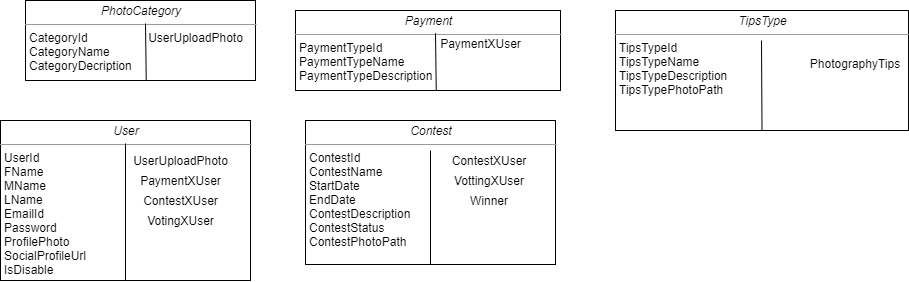

The diagram above was exported from draw.io. Its source (the exported page's mxGraphModel, read from the mxfile embedded in the PNG):
<mxGraphModel dx="574" dy="331" grid="1" gridSize="10" guides="1" tooltips="1" connect="1" arrows="1" fold="1" page="1" pageScale="1" pageWidth="850" pageHeight="1100" math="0" shadow="0">
  <root>
    <mxCell id="0" />
    <mxCell id="1" parent="0" />
    <mxCell id="VfTxLTAzRZG7oHvBpB6S-1" value="&lt;p style=&quot;margin: 0px ; margin-top: 4px ; text-align: center&quot;&gt;&lt;i&gt;PhotoCategory&lt;/i&gt;&lt;/p&gt;&lt;hr size=&quot;1&quot;&gt;&lt;p style=&quot;margin: 0px ; margin-left: 4px&quot;&gt;CategoryId&lt;/p&gt;&lt;p style=&quot;margin: 0px ; margin-left: 4px&quot;&gt;CategoryName&lt;/p&gt;&lt;p style=&quot;margin: 0px ; margin-left: 4px&quot;&gt;CategoryDecription&lt;/p&gt;" style="verticalAlign=top;align=left;overflow=fill;fontSize=12;fontFamily=Helvetica;html=1;rounded=0;shadow=0;comic=0;labelBackgroundColor=none;strokeColor=#000000;strokeWidth=1;fillColor=#ffffff;" vertex="1" parent="1">
      <mxGeometry x="280" y="1000" width="230" height="80" as="geometry" />
    </mxCell>
    <mxCell id="VfTxLTAzRZG7oHvBpB6S-2" value="" style="endArrow=none;html=1;exitX=0.525;exitY=1.003;exitDx=0;exitDy=0;exitPerimeter=0;" edge="1" parent="1" source="VfTxLTAzRZG7oHvBpB6S-1">
      <mxGeometry width="50" height="50" relative="1" as="geometry">
        <mxPoint x="380" y="1203" as="sourcePoint" />
        <mxPoint x="400" y="1023" as="targetPoint" />
      </mxGeometry>
    </mxCell>
    <mxCell id="VfTxLTAzRZG7oHvBpB6S-7" value="&lt;p style=&quot;margin: 0px ; margin-top: 4px ; text-align: center&quot;&gt;&lt;i&gt;Payment&lt;/i&gt;&lt;/p&gt;&lt;hr size=&quot;1&quot;&gt;&lt;p style=&quot;margin: 0px ; margin-left: 4px&quot;&gt;PaymentTypeId&lt;/p&gt;&lt;p style=&quot;margin: 0px ; margin-left: 4px&quot;&gt;PaymentTypeName&lt;/p&gt;&lt;p style=&quot;margin: 0px ; margin-left: 4px&quot;&gt;PaymentTypeDescription&lt;/p&gt;&lt;p style=&quot;margin: 0px ; margin-left: 4px&quot;&gt;&amp;nbsp;&amp;nbsp;&lt;br&gt;&lt;/p&gt;&lt;hr size=&quot;1&quot;&gt;&lt;p style=&quot;margin: 0px ; margin-left: 4px&quot;&gt;&amp;nbsp;&amp;nbsp;&lt;/p&gt;" style="verticalAlign=top;align=left;overflow=fill;fontSize=12;fontFamily=Helvetica;html=1;rounded=0;shadow=0;comic=0;labelBackgroundColor=none;strokeColor=#000000;strokeWidth=1;fillColor=#ffffff;" vertex="1" parent="1">
      <mxGeometry x="550" y="1010" width="265" height="80" as="geometry" />
    </mxCell>
    <mxCell id="VfTxLTAzRZG7oHvBpB6S-9" value="PaymentXUser" style="text;html=1;strokeColor=none;fillColor=none;align=center;verticalAlign=middle;whiteSpace=wrap;rounded=0;" vertex="1" parent="1">
      <mxGeometry x="706.5" y="1033" width="57" height="20" as="geometry" />
    </mxCell>
    <mxCell id="VfTxLTAzRZG7oHvBpB6S-10" value="&lt;p style=&quot;margin: 0px ; margin-top: 4px ; text-align: center&quot;&gt;&lt;i&gt;Contest&lt;/i&gt;&lt;/p&gt;&lt;hr size=&quot;1&quot;&gt;&lt;p style=&quot;margin: 0px ; margin-left: 4px&quot;&gt;ContestId&lt;/p&gt;&lt;p style=&quot;margin: 0px ; margin-left: 4px&quot;&gt;ContestName&lt;/p&gt;&lt;p style=&quot;margin: 0px ; margin-left: 4px&quot;&gt;StartDate&lt;/p&gt;&lt;p style=&quot;margin: 0px ; margin-left: 4px&quot;&gt;EndDate&lt;/p&gt;&lt;p style=&quot;margin: 0px ; margin-left: 4px&quot;&gt;ContestDescription&lt;/p&gt;&lt;p style=&quot;margin: 0px ; margin-left: 4px&quot;&gt;ContestStatus&lt;/p&gt;&lt;p style=&quot;margin: 0px ; margin-left: 4px&quot;&gt;ContestPhotoPath&lt;/p&gt;" style="verticalAlign=top;align=left;overflow=fill;fontSize=12;fontFamily=Helvetica;html=1;rounded=0;shadow=0;comic=0;labelBackgroundColor=none;strokeColor=#000000;strokeWidth=1;fillColor=#ffffff;" vertex="1" parent="1">
      <mxGeometry x="560" y="1120" width="250" height="144" as="geometry" />
    </mxCell>
    <mxCell id="VfTxLTAzRZG7oHvBpB6S-11" value="" style="endArrow=none;html=1;entryX=0.5;entryY=1;entryDx=0;entryDy=0;" edge="1" parent="1" target="VfTxLTAzRZG7oHvBpB6S-10">
      <mxGeometry width="50" height="50" relative="1" as="geometry">
        <mxPoint x="685" y="1150" as="sourcePoint" />
        <mxPoint x="720" y="1190" as="targetPoint" />
      </mxGeometry>
    </mxCell>
    <mxCell id="VfTxLTAzRZG7oHvBpB6S-12" value="ContestXUser" style="text;html=1;strokeColor=none;fillColor=none;align=center;verticalAlign=middle;whiteSpace=wrap;rounded=0;" vertex="1" parent="1">
      <mxGeometry x="723.5" y="1150" width="40" height="20" as="geometry" />
    </mxCell>
    <mxCell id="VfTxLTAzRZG7oHvBpB6S-13" value="&lt;p style=&quot;margin: 0px ; margin-top: 4px ; text-align: center&quot;&gt;&lt;i&gt;TipsType&lt;/i&gt;&lt;br&gt;&lt;/p&gt;&lt;hr size=&quot;1&quot;&gt;&lt;p style=&quot;margin: 0px ; margin-left: 4px&quot;&gt;TipsTypeId&lt;/p&gt;&lt;p style=&quot;margin: 0px ; margin-left: 4px&quot;&gt;TipsTypeName&lt;/p&gt;&lt;p style=&quot;margin: 0px ; margin-left: 4px&quot;&gt;TipsTypeDescription&lt;/p&gt;&lt;p style=&quot;margin: 0px ; margin-left: 4px&quot;&gt;TipsTypePhotoPath&lt;/p&gt;&lt;p style=&quot;margin: 0px ; margin-left: 4px&quot;&gt;&lt;br&gt;&lt;/p&gt;" style="verticalAlign=top;align=left;overflow=fill;fontSize=12;fontFamily=Helvetica;html=1;rounded=0;shadow=0;comic=0;labelBackgroundColor=none;strokeColor=#000000;strokeWidth=1;fillColor=#ffffff;" vertex="1" parent="1">
      <mxGeometry x="870" y="1010" width="293" height="120" as="geometry" />
    </mxCell>
    <mxCell id="VfTxLTAzRZG7oHvBpB6S-15" value="PhotographyTips" style="text;html=1;strokeColor=none;fillColor=none;align=center;verticalAlign=middle;whiteSpace=wrap;rounded=0;" vertex="1" parent="1">
      <mxGeometry x="1090" y="1053" width="40" height="20" as="geometry" />
    </mxCell>
    <mxCell id="VfTxLTAzRZG7oHvBpB6S-21" value="UserUploadPhoto" style="text;html=1;align=center;verticalAlign=middle;resizable=0;points=[];autosize=1;" vertex="1" parent="1">
      <mxGeometry x="395" y="1027" width="110" height="20" as="geometry" />
    </mxCell>
    <mxCell id="VfTxLTAzRZG7oHvBpB6S-24" value="" style="endArrow=none;html=1;exitX=0.525;exitY=1.003;exitDx=0;exitDy=0;exitPerimeter=0;" edge="1" parent="1">
      <mxGeometry width="50" height="50" relative="1" as="geometry">
        <mxPoint x="690.75" y="1090" as="sourcePoint" />
        <mxPoint x="690" y="1032.76" as="targetPoint" />
      </mxGeometry>
    </mxCell>
    <mxCell id="VfTxLTAzRZG7oHvBpB6S-25" value="VottingXUser" style="text;html=1;strokeColor=none;fillColor=none;align=center;verticalAlign=middle;whiteSpace=wrap;rounded=0;" vertex="1" parent="1">
      <mxGeometry x="723.5" y="1170" width="40" height="20" as="geometry" />
    </mxCell>
    <mxCell id="VfTxLTAzRZG7oHvBpB6S-26" value="Winner" style="text;html=1;strokeColor=none;fillColor=none;align=center;verticalAlign=middle;whiteSpace=wrap;rounded=0;" vertex="1" parent="1">
      <mxGeometry x="723.5" y="1190" width="40" height="20" as="geometry" />
    </mxCell>
    <mxCell id="VfTxLTAzRZG7oHvBpB6S-28" value="" style="endArrow=none;html=1;exitX=0.5;exitY=1;exitDx=0;exitDy=0;" edge="1" parent="1" source="VfTxLTAzRZG7oHvBpB6S-13">
      <mxGeometry width="50" height="50" relative="1" as="geometry">
        <mxPoint x="1016.75" y="1067.24" as="sourcePoint" />
        <mxPoint x="1016" y="1040" as="targetPoint" />
      </mxGeometry>
    </mxCell>
    <mxCell id="VfTxLTAzRZG7oHvBpB6S-29" value="&lt;p style=&quot;margin: 0px ; margin-top: 4px ; text-align: center&quot;&gt;&lt;i&gt;User&lt;/i&gt;&lt;/p&gt;&lt;hr size=&quot;1&quot;&gt;&lt;p style=&quot;margin: 0px ; margin-left: 4px&quot;&gt;UserId&lt;/p&gt;&lt;p style=&quot;margin: 0px ; margin-left: 4px&quot;&gt;FName&lt;/p&gt;&lt;p style=&quot;margin: 0px ; margin-left: 4px&quot;&gt;MName&lt;/p&gt;&lt;p style=&quot;margin: 0px ; margin-left: 4px&quot;&gt;LName&lt;/p&gt;&lt;p style=&quot;margin: 0px ; margin-left: 4px&quot;&gt;EmailId&lt;/p&gt;&lt;p style=&quot;margin: 0px ; margin-left: 4px&quot;&gt;Password&lt;/p&gt;&lt;p style=&quot;margin: 0px ; margin-left: 4px&quot;&gt;ProfilePhoto&lt;/p&gt;&lt;p style=&quot;margin: 0px ; margin-left: 4px&quot;&gt;SocialProfileUrl&lt;/p&gt;&lt;p style=&quot;margin: 0px ; margin-left: 4px&quot;&gt;IsDisable&lt;/p&gt;&lt;p style=&quot;margin: 0px ; margin-left: 4px&quot;&gt;&lt;br&gt;&lt;/p&gt;" style="verticalAlign=top;align=left;overflow=fill;fontSize=12;fontFamily=Helvetica;html=1;rounded=0;shadow=0;comic=0;labelBackgroundColor=none;strokeColor=#000000;strokeWidth=1;fillColor=#ffffff;" vertex="1" parent="1">
      <mxGeometry x="255" y="1120" width="250" height="160" as="geometry" />
    </mxCell>
    <mxCell id="VfTxLTAzRZG7oHvBpB6S-30" value="" style="endArrow=none;html=1;entryX=0.5;entryY=1;entryDx=0;entryDy=0;" edge="1" parent="1" target="VfTxLTAzRZG7oHvBpB6S-29">
      <mxGeometry width="50" height="50" relative="1" as="geometry">
        <mxPoint x="380" y="1143" as="sourcePoint" />
        <mxPoint x="380" y="1257.0000000000002" as="targetPoint" />
      </mxGeometry>
    </mxCell>
    <mxCell id="VfTxLTAzRZG7oHvBpB6S-31" value="UserUploadPhoto" style="text;html=1;align=center;verticalAlign=middle;resizable=0;points=[];autosize=1;" vertex="1" parent="1">
      <mxGeometry x="380" y="1150" width="110" height="20" as="geometry" />
    </mxCell>
    <mxCell id="VfTxLTAzRZG7oHvBpB6S-32" value="PaymentXUser" style="text;html=1;align=center;verticalAlign=middle;resizable=0;points=[];autosize=1;" vertex="1" parent="1">
      <mxGeometry x="385" y="1170" width="100" height="20" as="geometry" />
    </mxCell>
    <mxCell id="VfTxLTAzRZG7oHvBpB6S-33" value="ContestXUser" style="text;html=1;align=center;verticalAlign=middle;resizable=0;points=[];autosize=1;" vertex="1" parent="1">
      <mxGeometry x="390" y="1190" width="90" height="20" as="geometry" />
    </mxCell>
    <mxCell id="VfTxLTAzRZG7oHvBpB6S-34" value="VotingXUser" style="text;html=1;align=center;verticalAlign=middle;resizable=0;points=[];autosize=1;" vertex="1" parent="1">
      <mxGeometry x="395" y="1210" width="80" height="20" as="geometry" />
    </mxCell>
  </root>
</mxGraphModel>